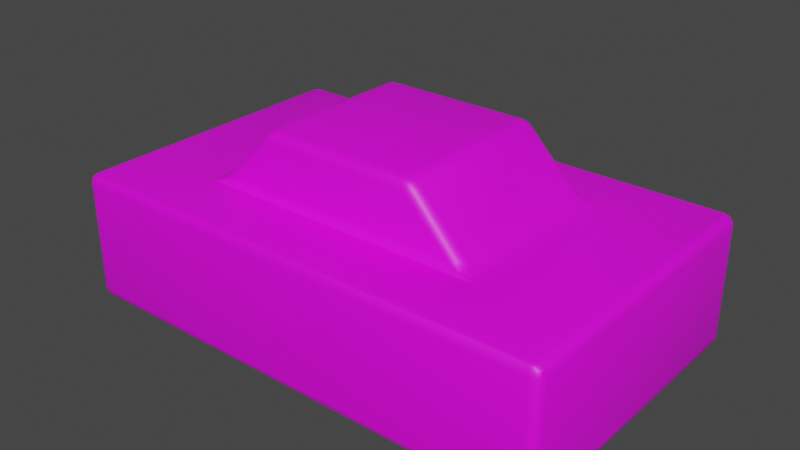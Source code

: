 # Source: Cube.blend  (saved by Blender 3.6.11; exported with 4.5.12 LTS)
import bpy
from mathutils import Matrix  # noqa: F401  (used for matrix-valued properties, if any)

bpy.ops.wm.read_factory_settings(use_empty=True)
scene = bpy.context.scene
scene.name = 'Scene'

# ---- collections
col_collection = bpy.data.collections.new('Collection'); scene.collection.children.link(col_collection)

# ---- images (referenced by path relative to the original .blend; pixels are not part of the script)
import os
ASSET_DIR = os.environ.get("B2B_ASSET_DIR", "")  # directory of the original .blend (textures are referenced by path, not embedded)
HERE = os.path.dirname(os.path.abspath(__file__))  # packed textures are extracted next to this script under _unpacked/

def load_image(name, relpath, width, height, colorspace="sRGB"):
    """Load a texture the original file referenced (path relative to the .blend, or extracted next to this script)."""
    p = next((c for c in (os.path.join(HERE, relpath), os.path.join(ASSET_DIR, relpath)) if relpath and os.path.exists(c)), "")
    if p:
        img = bpy.data.images.load(p, check_existing=True)
        img.name = name
    else:  # same state as the original file: an image datablock whose file is absent (Cycles renders it pink)
        img = bpy.data.images.new(name, width, height)
        img.source = "FILE"
        img.filepath = "//" + (relpath or name)
    img.colorspace_settings.name = colorspace
    return img
img_avatar_jpg = load_image('Avatar.jpg', 'Avatar.jpg', 1024, 1024, 'sRGB')

# ---- materials (node trees are filled in below, after node groups)
mat_material = bpy.data.materials.new('Material')
mat_material.alpha_threshold = 0.0
mat_material.use_transparent_shadow = False
mat_material.roughness = 0.5
mat_material.line_color = (0.0, 0.0, 0.0, 1.0)

# ---- node groups
ng_auto_smooth = bpy.data.node_groups.new('Auto Smooth', 'GeometryNodeTree')
_s = ng_auto_smooth.interface.new_socket(name='Geometry', in_out='OUTPUT', socket_type='NodeSocketGeometry')
_s = ng_auto_smooth.interface.new_socket(name='Geometry', in_out='INPUT', socket_type='NodeSocketGeometry')
_s = ng_auto_smooth.interface.new_socket(name='Angle', in_out='INPUT', socket_type='NodeSocketFloat')
_s.subtype = 'ANGLE'
_s.min_value = 0.0
_s.max_value = 3.142
ng_auto_smooth.is_modifier = True
_N = ng_auto_smooth.nodes; _L = ng_auto_smooth.links
n0 = _N.new('NodeGroupOutput'); n0.name = 'Group Output'; n0.location = (480, -100)
n1 = _N.new('NodeGroupInput'); n1.name = 'Group Input'; n1.location = (-420, -300)
n2 = _N.new('NodeGroupInput'); n2.name = 'Group Input.001'; n2.location = (-60, -100)
n3 = _N.new('GeometryNodeSetShadeSmooth'); n3.name = 'Set Shade Smooth'; n3.location = (120, -100)
n3.domain = 'EDGE'
n4 = _N.new('GeometryNodeSetShadeSmooth'); n4.name = 'Set Shade Smooth.001'; n4.location = (300, -100)
n5 = _N.new('GeometryNodeInputMeshEdgeAngle'); n5.name = 'Edge Angle'; n5.location = (-420, -220)
n6 = _N.new('GeometryNodeInputEdgeSmooth'); n6.name = 'Is Edge Smooth'; n6.location = (-60, -160)
n7 = _N.new('GeometryNodeInputShadeSmooth'); n7.name = 'Is Face Smooth'; n7.location = (-240, -340)
n8 = _N.new('FunctionNodeBooleanMath'); n8.name = 'Boolean Math'; n8.location = (-60, -220)
n9 = _N.new('FunctionNodeCompare'); n9.name = 'Compare'; n9.location = (-240, -180)
n9.operation = 'LESS_EQUAL'
_L.new(n5.outputs[0], n9.inputs[0])
_L.new(n4.outputs[0], n0.inputs[0])
_L.new(n1.outputs[1], n9.inputs[1])
_L.new(n9.outputs[0], n8.inputs[0])
_L.new(n7.outputs[0], n8.inputs[1])
_L.new(n2.outputs[0], n3.inputs[0])
_L.new(n6.outputs[0], n3.inputs[1])
_L.new(n3.outputs[0], n4.inputs[0])
_L.new(n8.outputs[0], n3.inputs[2])
n0.is_active_output = True

# ---- material node trees
mat_material.use_nodes = True; mat_material.node_tree.nodes.clear()
_N = mat_material.node_tree.nodes; _L = mat_material.node_tree.links
n0 = _N.new('ShaderNodeOutputMaterial'); n0.name = 'Material Output'; n0.location = (300, 300)
n1 = _N.new('ShaderNodeBsdfPrincipled'); n1.name = 'Principled BSDF'; n1.location = (10, 300)
n1.distribution = 'GGX'
n1.subsurface_method = 'RANDOM_WALK_SKIN'
n1.inputs[3].default_value = 1.45
n1.inputs[27].default_value = (0.0, 0.0, 0.0, 1.0)
n1.inputs[28].default_value = 1.0
n2 = _N.new('ShaderNodeTexImage'); n2.name = 'Image Texture'; n2.location = (-367, 275)
n2.image = img_avatar_jpg
_L.new(n1.outputs[0], n0.inputs[0])
_L.new(n2.outputs[0], n1.inputs[0])
n0.is_active_output = True

# ---- world
world_world = bpy.data.worlds.new('World'); scene.world = world_world
world_world.use_nodes = True; world_world.node_tree.nodes.clear()
_N = world_world.node_tree.nodes; _L = world_world.node_tree.links
n0 = _N.new('ShaderNodeOutputWorld'); n0.name = 'World Output'; n0.location = (300, 300)
n1 = _N.new('ShaderNodeBackground'); n1.name = 'Background'; n1.location = (10, 300)
n1.inputs[0].default_value = (0.05088, 0.05088, 0.05088, 1.0)
_L.new(n1.outputs[0], n0.inputs[0])
n0.is_active_output = True
world_world.color = (0.05088, 0.05088, 0.05088)
world_world.use_sun_shadow = False
world_world.sun_shadow_jitter_overblur = 0.0

# ---- meshes
me_cube = bpy.data.meshes.new('Cube')
me_cube.from_pydata([(0.5385, 0.306, 0.2902), (0.6131, 0.3747, 0.2614), (0.4722, 0.346, 0.3014), (0.5588, 0.3266, 0.2762), (0.5223, 0.3256, 0.2985), (0.5469, 0.3368, 0.2804), (0.5767, 0.3608, 0.2671), (0.5861, 0.3517, 0.2656), (0.5644, 0.3484, 0.2705), (0.4982, 0.3401, 0.3026), (0.5252, 0.3503, 0.2817), (0.5361, 0.3445, 0.282), (0.96, 0.5711, -0.2614), (0.96, 0.6111, -0.2214), (1.0, 0.5711, -0.2214), (0.96, 0.591, -0.256), (0.98, 0.5711, -0.256), (0.9791, 0.5902, -0.2509), (0.98, 0.6057, -0.2214), (0.96, 0.6057, -0.2414), (0.9791, 0.6005, -0.2405), (0.9947, 0.5711, -0.2414), (0.9947, 0.591, -0.2214), (0.9895, 0.5902, -0.2405), (0.4722, -0.346, 0.3014), (0.6131, -0.3747, 0.2614), (0.5385, -0.306, 0.2902), (0.5252, -0.3503, 0.2817), (0.4982, -0.3401, 0.3026), (0.5361, -0.3445, 0.282), (0.5861, -0.3517, 0.2656), (0.5767, -0.3608, 0.2671), (0.5644, -0.3484, 0.2705), (0.5223, -0.3256, 0.2985), (0.5588, -0.3266, 0.2762), (0.5469, -0.3368, 0.2804), (1.0, -0.5711, -0.2214), (0.96, -0.6111, -0.2214), (0.96, -0.5711, -0.2614), (0.9947, -0.591, -0.2214), (0.9947, -0.5711, -0.2414), (0.9895, -0.5902, -0.2405), (0.96, -0.6057, -0.2414), (0.98, -0.6057, -0.2214), (0.9791, -0.6005, -0.2405), (0.98, -0.5711, -0.256), (0.96, -0.591, -0.256), (0.9791, -0.5902, -0.2509), (-0.5385, 0.306, 0.2902), (-0.4722, 0.346, 0.3014), (-0.6131, 0.3747, 0.2614), (-0.5223, 0.3256, 0.2985), (-0.5588, 0.3266, 0.2762), (-0.5469, 0.3368, 0.2804), (-0.5252, 0.3503, 0.2817), (-0.4982, 0.3401, 0.3026), (-0.5361, 0.3445, 0.282), (-0.5861, 0.3517, 0.2656), (-0.5767, 0.3608, 0.2671), (-0.5644, 0.3484, 0.2705), (-1.0, 0.5711, -0.2214), (-0.96, 0.6111, -0.2214), (-0.96, 0.5711, -0.2614), (-0.9947, 0.591, -0.2214), (-0.9947, 0.5711, -0.2414), (-0.9895, 0.5902, -0.2405), (-0.96, 0.6057, -0.2414), (-0.98, 0.6057, -0.2214), (-0.9791, 0.6005, -0.2405), (-0.98, 0.5711, -0.256), (-0.96, 0.591, -0.256), (-0.9791, 0.5902, -0.2509), (-0.4722, -0.346, 0.3014), (-0.5385, -0.306, 0.2902), (-0.6131, -0.3747, 0.2614), (-0.4982, -0.3401, 0.3026), (-0.5252, -0.3503, 0.2817), (-0.5361, -0.3445, 0.282), (-0.5588, -0.3266, 0.2762), (-0.5223, -0.3256, 0.2985), (-0.5469, -0.3368, 0.2804), (-0.5767, -0.3608, 0.2671), (-0.5861, -0.3517, 0.2656), (-0.5644, -0.3484, 0.2705), (-0.96, -0.5711, -0.2614), (-0.96, -0.6111, -0.2214), (-1.0, -0.5711, -0.2214), (-0.96, -0.591, -0.256), (-0.98, -0.5711, -0.256), (-0.9791, -0.5902, -0.2509), (-0.98, -0.6057, -0.2214), (-0.96, -0.6057, -0.2414), (-0.9791, -0.6005, -0.2405), (-0.9947, -0.5711, -0.2414), (-0.9947, -0.591, -0.2214), (-0.9895, -0.5902, -0.2405), (1.0, -0.5711, 0.2214), (0.9531, -0.5824, 0.2614), (0.96, -0.6111, 0.2214), (0.9931, -0.5744, 0.2409), (0.9941, -0.5907, 0.2214), (0.9887, -0.592, 0.2403), (0.9549, -0.5963, 0.2556), (0.9762, -0.5785, 0.2554), (0.9766, -0.5937, 0.2511), (0.9796, -0.6051, 0.2214), (0.9574, -0.6067, 0.2412), (0.9776, -0.6021, 0.2406), (-1.0, -0.5711, 0.2214), (-0.96, -0.6111, 0.2214), (-0.9531, -0.5824, 0.2614), (-0.9941, -0.5907, 0.2214), (-0.9931, -0.5744, 0.2409), (-0.9887, -0.592, 0.2403), (-0.9574, -0.6067, 0.2412), (-0.9796, -0.6051, 0.2214), (-0.9776, -0.6021, 0.2406), (-0.9762, -0.5785, 0.2554), (-0.9549, -0.5963, 0.2556), (-0.9766, -0.5937, 0.2511), (0.96, 0.6111, 0.2214), (0.9531, 0.5824, 0.2614), (1.0, 0.5711, 0.2214), (0.9574, 0.6067, 0.2412), (0.9796, 0.6051, 0.2214), (0.9776, 0.6021, 0.2406), (0.9762, 0.5785, 0.2554), (0.9549, 0.5963, 0.2556), (0.9766, 0.5937, 0.2511), (0.9941, 0.5907, 0.2214), (0.9931, 0.5744, 0.2409), (0.9887, 0.592, 0.2403), (-0.96, 0.6111, 0.2214), (-1.0, 0.5711, 0.2214), (-0.9531, 0.5824, 0.2614), (-0.9796, 0.6051, 0.2214), (-0.9574, 0.6067, 0.2412), (-0.9776, 0.6021, 0.2406), (-0.9931, 0.5744, 0.2409), (-0.9941, 0.5907, 0.2214), (-0.9887, 0.592, 0.2403), (-0.9549, 0.5963, 0.2556), (-0.9762, 0.5785, 0.2554), (-0.9766, 0.5937, 0.2511), (0.2968, -0.346, 0.4837), (0.3416, -0.306, 0.4949), (0.2738, -0.306, 0.5237), (0.3183, -0.3406, 0.4873), (0.2845, -0.3406, 0.5017), (0.3056, -0.3354, 0.5043), (0.3232, -0.306, 0.5113), (0.3347, -0.326, 0.4914), (0.3171, -0.3251, 0.5072), (0.276, -0.326, 0.5163), (0.2984, -0.306, 0.5219), (0.2996, -0.3251, 0.5147), (-0.2968, -0.346, 0.4837), (-0.2738, -0.306, 0.5237), (-0.3416, -0.306, 0.4949), (-0.2845, -0.3406, 0.5017), (-0.3183, -0.3406, 0.4873), (-0.3056, -0.3354, 0.5043), (-0.2984, -0.306, 0.5219), (-0.276, -0.326, 0.5163), (-0.2996, -0.3251, 0.5147), (-0.3347, -0.326, 0.4914), (-0.3232, -0.306, 0.5113), (-0.3171, -0.3251, 0.5072), (0.3416, 0.306, 0.4949), (0.2968, 0.346, 0.4837), (0.2738, 0.306, 0.5237), (0.3347, 0.326, 0.4914), (0.3232, 0.306, 0.5113), (0.3171, 0.3251, 0.5072), (0.2845, 0.3406, 0.5017), (0.3183, 0.3406, 0.4873), (0.3056, 0.3354, 0.5043), (0.2984, 0.306, 0.5219), (0.276, 0.326, 0.5163), (0.2996, 0.3251, 0.5147), (-0.3416, 0.306, 0.4949), (-0.2738, 0.306, 0.5237), (-0.2968, 0.346, 0.4837), (-0.3232, 0.306, 0.5113), (-0.3347, 0.326, 0.4914), (-0.3171, 0.3251, 0.5072), (-0.276, 0.326, 0.5163), (-0.2984, 0.306, 0.5219), (-0.2996, 0.3251, 0.5147), (-0.3183, 0.3406, 0.4873), (-0.2845, 0.3406, 0.5017), (-0.3056, 0.3354, 0.5043)], [], [(37, 98, 109, 85), (48, 73, 158, 180), (170, 181, 157, 146), (25, 74, 110, 97), (62, 12, 38, 84), (14, 122, 96, 36), (72, 24, 144, 156), (2, 49, 182, 169), (86, 108, 133, 60), (61, 132, 120, 13), (50, 1, 121, 134), (1, 25, 97, 121), (74, 50, 134, 110), (0, 3, 5, 4), (3, 7, 8, 5), (1, 6, 8, 7), (6, 10, 11, 8), (2, 9, 11, 10), (9, 4, 5, 11), (5, 8, 11), (12, 15, 17, 16), (15, 19, 20, 17), (13, 18, 20, 19), (18, 22, 23, 20), (14, 21, 23, 22), (21, 16, 17, 23), (17, 20, 23), (24, 27, 29, 28), (27, 31, 32, 29), (25, 30, 32, 31), (30, 34, 35, 32), (26, 33, 35, 34), (33, 28, 29, 35), (29, 32, 35), (36, 39, 41, 40), (39, 43, 44, 41), (37, 42, 44, 43), (42, 46, 47, 44), (38, 45, 47, 46), (45, 40, 41, 47), (41, 44, 47), (48, 51, 53, 52), (51, 55, 56, 53), (49, 54, 56, 55), (54, 58, 59, 56), (50, 57, 59, 58), (57, 52, 53, 59), (53, 56, 59), (60, 63, 65, 64), (63, 67, 68, 65), (61, 66, 68, 67), (66, 70, 71, 68), (62, 69, 71, 70), (69, 64, 65, 71), (65, 68, 71), (72, 75, 77, 76), (75, 79, 80, 77), (73, 78, 80, 79), (78, 82, 83, 80), (74, 81, 83, 82), (81, 76, 77, 83), (77, 80, 83), (84, 87, 89, 88), (87, 91, 92, 89), (85, 90, 92, 91), (90, 94, 95, 92), (86, 93, 95, 94), (93, 88, 89, 95), (89, 92, 95), (96, 99, 101, 100), (99, 103, 104, 101), (97, 102, 104, 103), (102, 106, 107, 104), (98, 105, 107, 106), (105, 100, 101, 107), (101, 104, 107), (108, 111, 113, 112), (111, 115, 116, 113), (109, 114, 116, 115), (114, 118, 119, 116), (110, 117, 119, 118), (117, 112, 113, 119), (113, 116, 119), (120, 123, 125, 124), (123, 127, 128, 125), (121, 126, 128, 127), (126, 130, 131, 128), (122, 129, 131, 130), (129, 124, 125, 131), (125, 128, 131), (132, 135, 137, 136), (135, 139, 140, 137), (133, 138, 140, 139), (138, 142, 143, 140), (134, 141, 143, 142), (141, 136, 137, 143), (137, 140, 143), (144, 147, 149, 148), (147, 151, 152, 149), (145, 150, 152, 151), (150, 154, 155, 152), (146, 153, 155, 154), (153, 148, 149, 155), (149, 152, 155), (156, 159, 161, 160), (159, 163, 164, 161), (157, 162, 164, 163), (162, 166, 167, 164), (158, 165, 167, 166), (165, 160, 161, 167), (161, 164, 167), (168, 171, 173, 172), (171, 175, 176, 173), (169, 174, 176, 175), (174, 178, 179, 176), (170, 177, 179, 178), (177, 172, 173, 179), (173, 176, 179), (180, 183, 185, 184), (183, 187, 188, 185), (181, 186, 188, 187), (186, 190, 191, 188), (182, 189, 191, 190), (189, 184, 185, 191), (185, 188, 191), (62, 84, 88, 69), (69, 88, 93, 64), (64, 93, 86, 60), (12, 62, 70, 15), (15, 70, 66, 19), (19, 66, 61, 13), (122, 14, 22, 129), (129, 22, 18, 124), (124, 18, 13, 120), (85, 109, 115, 90), (90, 115, 111, 94), (94, 111, 108, 86), (98, 37, 43, 105), (105, 43, 39, 100), (100, 39, 36, 96), (132, 61, 67, 135), (135, 67, 63, 139), (139, 63, 60, 133), (97, 110, 118, 102), (102, 118, 114, 106), (106, 114, 109, 98), (121, 97, 103, 126), (126, 103, 99, 130), (130, 99, 96, 122), (84, 38, 46, 87), (87, 46, 42, 91), (91, 42, 37, 85), (110, 134, 142, 117), (117, 142, 138, 112), (112, 138, 133, 108), (134, 121, 127, 141), (141, 127, 123, 136), (136, 123, 120, 132), (38, 12, 16, 45), (45, 16, 21, 40), (40, 21, 14, 36), (24, 72, 76, 27), (27, 76, 81, 31), (31, 81, 74, 25), (0, 26, 34, 3), (3, 34, 30, 7), (7, 30, 25, 1), (73, 48, 52, 78), (78, 52, 57, 82), (82, 57, 50, 74), (49, 2, 10, 54), (54, 10, 6, 58), (58, 6, 1, 50), (146, 157, 163, 153), (153, 163, 159, 148), (148, 159, 156, 144), (170, 146, 154, 177), (177, 154, 150, 172), (172, 150, 145, 168), (157, 181, 187, 162), (162, 187, 183, 166), (166, 183, 180, 158), (181, 170, 178, 186), (186, 178, 174, 190), (190, 174, 169, 182), (26, 145, 151, 33), (33, 151, 147, 28), (28, 147, 144, 24), (158, 73, 79, 165), (165, 79, 75, 160), (160, 75, 72, 156), (48, 180, 184, 51), (51, 184, 189, 55), (55, 189, 182, 49), (168, 0, 4, 171), (171, 4, 9, 175), (175, 9, 2, 169), (26, 0, 168, 145)])
me_cube.polygons.foreach_set('use_smooth', [True] * 198)
_uv = me_cube.uv_layers.new(name='UVMap')
_uv.uv.foreach_set('vector', [0.09318, 0.9106, 0.09318, 0.9106, 0.09318, 0.9106, 0.09318, 0.9106, 0.6455, 0.5106, 0.6455, 0.5106, 0.6455, 0.5106, 0.6455, 0.5106, 0.07109, 0.06603, 0.9348, 0.06603, 0.9348, 0.9414, 0.07109, 0.9414, 0.2416, 0.7548, 0.7524, 0.7548, 0.9721, 0.9691, 0.02855, 0.9691, 0.02, 0.03273, 0.98, 0.03273, 0.98, 0.9673, 0.02, 0.9673, 0.09318, 0.9106, 0.09318, 0.9106, 0.09318, 0.9106, 0.09318, 0.9106, 0.6455, 0.5106, 0.6455, 0.5106, 0.6455, 0.5106, 0.6455, 0.5106, 0.6455, 0.5106, 0.6455, 0.5106, 0.6455, 0.5106, 0.6455, 0.5106, 0.09318, 0.9106, 0.09318, 0.9106, 0.09318, 0.9106, 0.09318, 0.9106, 0.09318, 0.9106, 0.09318, 0.9106, 0.09318, 0.9106, 0.09318, 0.9106, 0.7524, 0.2399, 0.2416, 0.2399, 0.02855, 0.02554, 0.9721, 0.02554, 0.2416, 0.2399, 0.2416, 0.7548, 0.02855, 0.9691, 0.02855, 0.02554, 0.7524, 0.7548, 0.7524, 0.2399, 0.9721, 0.02554, 0.9721, 0.9691, 0.6455, 0.5106, 0.6455, 0.5106, 0.6455, 0.5106, 0.6455, 0.5106, 0.2737, 0.2895, 0.2599, 0.2636, 0.2711, 0.267, 0.2723, 0.2789, 0.2416, 0.2399, 0.2624, 0.2542, 0.2711, 0.267, 0.2599, 0.2636, 0.2624, 0.2542, 0.2873, 0.2695, 0.283, 0.2695, 0.2711, 0.267, 0.6455, 0.5106, 0.6455, 0.5106, 0.6455, 0.5106, 0.6455, 0.5106, 0.6455, 0.5106, 0.6455, 0.5106, 0.6455, 0.5106, 0.6455, 0.5106, 0.2723, 0.2789, 0.2711, 0.267, 0.283, 0.2695, 0.98, 0.03273, 0.98, 0.01639, 0.9896, 0.01708, 0.99, 0.03273, 0.98, 0.01639, 0.98, 0.0, 0.9896, 0.0, 0.9896, 0.01708, 0.09318, 0.9106, 0.09318, 0.9106, 0.09318, 0.9106, 0.09318, 0.9106, 0.09318, 0.9106, 0.09318, 0.9106, 0.09318, 0.9106, 0.09318, 0.9106, 0.09318, 0.9106, 0.09318, 0.9106, 0.09318, 0.9106, 0.09318, 0.9106, 1.0, 0.03273, 0.99, 0.03273, 0.9896, 0.01708, 1.0, 0.01708, 0.9896, 0.01708, 0.9896, 0.0, 1.0, 0.01708, 0.6455, 0.5106, 0.6455, 0.5106, 0.6455, 0.5106, 0.6455, 0.5106, 0.2966, 0.7242, 0.2644, 0.7384, 0.2721, 0.727, 0.2898, 0.7234, 0.2416, 0.7548, 0.2585, 0.7329, 0.2721, 0.727, 0.2644, 0.7384, 0.2585, 0.7329, 0.271, 0.7124, 0.2831, 0.7182, 0.2721, 0.727, 0.6455, 0.5106, 0.6455, 0.5106, 0.6455, 0.5106, 0.6455, 0.5106, 0.6455, 0.5106, 0.6455, 0.5106, 0.6455, 0.5106, 0.6455, 0.5106, 0.2832, 0.7237, 0.2711, 0.7277, 0.2803, 0.7157, 0.09318, 0.9106, 0.09318, 0.9106, 0.09318, 0.9106, 0.09318, 0.9106, 0.09318, 0.9106, 0.09318, 0.9106, 0.09318, 0.9106, 0.09318, 0.9106, 0.09318, 0.9106, 0.09318, 0.9106, 0.09318, 0.9106, 0.09318, 0.9106, 0.98, 1.0, 0.98, 0.9836, 0.9896, 0.9829, 0.9896, 1.0, 0.98, 0.9673, 0.99, 0.9673, 0.9896, 0.9829, 0.98, 0.9836, 0.99, 0.9673, 1.0, 0.9673, 1.0, 0.9829, 0.9896, 0.9829, 1.0, 0.9829, 0.9896, 1.0, 0.9896, 0.9829, 0.6455, 0.5106, 0.6455, 0.5106, 0.6455, 0.5106, 0.6455, 0.5106, 0.6455, 0.5106, 0.6455, 0.5106, 0.6455, 0.5106, 0.6455, 0.5106, 0.6455, 0.5106, 0.6455, 0.5106, 0.6455, 0.5106, 0.6455, 0.5106, 0.6956, 0.2705, 0.7289, 0.2563, 0.721, 0.2677, 0.7027, 0.2702, 0.7524, 0.2399, 0.735, 0.2618, 0.721, 0.2677, 0.7289, 0.2563, 0.735, 0.2618, 0.7221, 0.2822, 0.7221, 0.2755, 0.721, 0.2677, 0.7221, 0.2755, 0.7027, 0.2702, 0.721, 0.2677, 0.09318, 0.9106, 0.09318, 0.9106, 0.09318, 0.9106, 0.09318, 0.9106, 0.09318, 0.9106, 0.09318, 0.9106, 0.09318, 0.9106, 0.09318, 0.9106, 0.09318, 0.9106, 0.09318, 0.9106, 0.09318, 0.9106, 0.09318, 0.9106, 0.02, 0.0, 0.02, 0.01639, 0.01044, 0.01708, 0.01044, 0.0, 0.02, 0.03273, 0.01001, 0.03273, 0.01044, 0.01708, 0.02, 0.01639, 0.01001, 0.03273, 0.0, 0.03273, 0.0, 0.01708, 0.01044, 0.01708, 0.0, 0.01708, 0.01044, 0.0, 0.01044, 0.01708, 0.6455, 0.5106, 0.6455, 0.5106, 0.6455, 0.5106, 0.6455, 0.5106, 0.6455, 0.5106, 0.6455, 0.5106, 0.6455, 0.5106, 0.6455, 0.5106, 0.6455, 0.5106, 0.6455, 0.5106, 0.6455, 0.5106, 0.6455, 0.5106, 0.7188, 0.7052, 0.7334, 0.7311, 0.722, 0.7277, 0.7125, 0.7157, 0.7524, 0.7548, 0.7311, 0.7405, 0.722, 0.7277, 0.7334, 0.7311, 0.7311, 0.7405, 0.7058, 0.7252, 0.7098, 0.7237, 0.722, 0.7277, 0.7027, 0.7234, 0.7096, 0.7182, 0.721, 0.727, 0.02, 0.9673, 0.02, 0.9836, 0.01044, 0.9829, 0.01001, 0.9673, 0.02, 0.9836, 0.02, 1.0, 0.01044, 1.0, 0.01044, 0.9829, 0.09318, 0.9106, 0.09318, 0.9106, 0.09318, 0.9106, 0.09318, 0.9106, 0.09318, 0.9106, 0.09318, 0.9106, 0.09318, 0.9106, 0.09318, 0.9106, 0.09318, 0.9106, 0.09318, 0.9106, 0.09318, 0.9106, 0.09318, 0.9106, 0.0, 0.9673, 0.01001, 0.9673, 0.01044, 0.9829, 0.0, 0.9829, 0.01044, 0.9829, 0.01044, 1.0, 0.0, 0.9829, 0.09318, 0.9106, 0.09318, 0.9106, 0.09318, 0.9106, 0.09318, 0.9106, 0.09318, 0.9106, 0.09318, 0.9106, 0.09318, 0.9106, 0.09318, 0.9106, 0.02855, 0.9691, 0.02178, 0.9987, 0.01089, 0.9987, 0.006623, 0.9651, 0.09318, 0.9106, 0.09318, 0.9106, 0.09318, 0.9106, 0.09318, 0.9106, 0.09318, 0.9106, 0.09318, 0.9106, 0.09318, 0.9106, 0.09318, 0.9106, 0.09318, 0.9106, 0.09318, 0.9106, 0.09318, 0.9106, 0.09318, 0.9106, 0.09318, 0.9106, 0.09318, 0.9106, 0.09318, 0.9106, 0.09318, 0.9106, 0.09318, 0.9106, 0.09318, 0.9106, 0.09318, 0.9106, 0.09318, 0.9106, 0.09318, 0.9106, 0.09318, 0.9106, 0.09318, 0.9106, 0.09318, 0.9106, 0.09318, 0.9106, 0.09318, 0.9106, 0.09318, 0.9106, 0.09318, 0.9106, 0.09318, 0.9106, 0.09318, 0.9106, 0.09318, 0.9106, 0.9721, 0.9691, 1.002, 0.972, 1.002, 0.9845, 0.9733, 0.9919, 0.09318, 0.9106, 0.09318, 0.9106, 0.09318, 0.9106, 0.09318, 0.9106, 0.09318, 0.9106, 0.09318, 0.9106, 0.09318, 0.9106, 0.09318, 0.9106, 0.09318, 0.9106, 0.09318, 0.9106, 0.09318, 0.9106, 0.09318, 0.9106, 0.09318, 0.9106, 0.09318, 0.9106, 0.09318, 0.9106, 0.02855, 0.02554, -0.0008531, 0.02273, 0.01381, -0.0004965, 0.02742, 0.002801, 0.09318, 0.9106, 0.09318, 0.9106, 0.09318, 0.9106, 0.09318, 0.9106, 0.09318, 0.9106, 0.09318, 0.9106, 0.09318, 0.9106, 0.09318, 0.9106, 0.09318, 0.9106, 0.09318, 0.9106, 0.09318, 0.9106, 0.09318, 0.9106, 0.09318, 0.9106, 0.09318, 0.9106, 0.09318, 0.9106, 0.09318, 0.9106, 0.09318, 0.9106, 0.09318, 0.9106, 0.09318, 0.9106, 0.09318, 0.9106, 0.09318, 0.9106, 0.09318, 0.9106, 0.09318, 0.9106, 0.09318, 0.9106, 0.09318, 0.9106, 0.09318, 0.9106, 0.09318, 0.9106, 0.09318, 0.9106, 0.09318, 0.9106, 0.09318, 0.9106, 0.09318, 0.9106, 0.9721, 0.02554, 0.9798, -0.004037, 0.9979, 0.01389, 0.9939, 0.02962, 0.09318, 0.9106, 0.09318, 0.9106, 0.09318, 0.9106, 0.09318, 0.9106, 0.09318, 0.9106, 0.09318, 0.9106, 0.09318, 0.9106, 0.6455, 0.5106, 0.6455, 0.5106, 0.6455, 0.5106, 0.6455, 0.5106, 0.6455, 0.5106, 0.6455, 0.5106, 0.6455, 0.5106, 0.6455, 0.5106, 0.6455, 0.5106, 0.6455, 0.5106, 0.6455, 0.5106, 0.6455, 0.5106, 0.008016, 0.9414, 0.03238, 0.9414, 0.0304, 0.9688, 0.008016, 0.9688, 0.07109, 0.9414, 0.06763, 0.97, 0.0304, 0.9688, 0.03238, 0.9414, 0.06763, 0.97, 0.05433, 0.9986, 0.02104, 0.9986, 0.0304, 0.9688, 0.02104, 0.9986, 0.008016, 0.9688, 0.0304, 0.9688, 0.6455, 0.5106, 0.6455, 0.5106, 0.6455, 0.5106, 0.6455, 0.5106, 0.9515, 0.9986, 0.9382, 0.97, 0.9755, 0.9688, 0.9848, 0.9986, 0.9348, 0.9414, 0.9735, 0.9414, 0.9755, 0.9688, 0.9382, 0.97, 0.9735, 0.9414, 0.9978, 0.9414, 0.9978, 0.9688, 0.9755, 0.9688, 0.6455, 0.5106, 0.6455, 0.5106, 0.6455, 0.5106, 0.6455, 0.5106, 0.6455, 0.5106, 0.6455, 0.5106, 0.6455, 0.5106, 0.6455, 0.5106, 0.9848, 0.9986, 0.9755, 0.9688, 0.9978, 0.9688, 0.6455, 0.5106, 0.6455, 0.5106, 0.6455, 0.5106, 0.6455, 0.5106, 0.6455, 0.5106, 0.6455, 0.5106, 0.6455, 0.5106, 0.6455, 0.5106, 0.6455, 0.5106, 0.6455, 0.5106, 0.6455, 0.5106, 0.6455, 0.5106, 0.05433, 0.00881, 0.06763, 0.03746, 0.0304, 0.03867, 0.02104, 0.00881, 0.07109, 0.06603, 0.03238, 0.06603, 0.0304, 0.03867, 0.06763, 0.03746, 0.03238, 0.06603, 0.008016, 0.06603, 0.008016, 0.03867, 0.0304, 0.03867, 0.008016, 0.03867, 0.02104, 0.00881, 0.0304, 0.03867, 0.6455, 0.5106, 0.6455, 0.5106, 0.6455, 0.5106, 0.6455, 0.5106, 0.9978, 0.06603, 0.9735, 0.06603, 0.9755, 0.03867, 0.9978, 0.03867, 0.9348, 0.06603, 0.9382, 0.03746, 0.9755, 0.03867, 0.9735, 0.06603, 0.9382, 0.03746, 0.9515, 0.00881, 0.9848, 0.00881, 0.9755, 0.03867, 0.6455, 0.5106, 0.6455, 0.5106, 0.6455, 0.5106, 0.6455, 0.5106, 0.6455, 0.5106, 0.6455, 0.5106, 0.6455, 0.5106, 0.6455, 0.5106, 0.9978, 0.03867, 0.9755, 0.03867, 0.9848, 0.00881, 0.02, 0.03273, 0.02, 0.9673, 0.01001, 0.9673, 0.01001, 0.03273, 0.01001, 0.03273, 0.01001, 0.9673, 0.0, 0.9673, 0.0, 0.03273, 0.09318, 0.9106, 0.09318, 0.9106, 0.09318, 0.9106, 0.09318, 0.9106, 0.98, 0.03273, 0.02, 0.03273, 0.02, 0.01639, 0.98, 0.01639, 0.98, 0.01639, 0.02, 0.01639, 0.02, 0.0, 0.98, 0.0, 0.09318, 0.9106, 0.09318, 0.9106, 0.09318, 0.9106, 0.09318, 0.9106, 0.09318, 0.9106, 0.09318, 0.9106, 0.09318, 0.9106, 0.09318, 0.9106, 0.09318, 0.9106, 0.09318, 0.9106, 0.09318, 0.9106, 0.09318, 0.9106, 0.09318, 0.9106, 0.09318, 0.9106, 0.09318, 0.9106, 0.09318, 0.9106, 0.09318, 0.9106, 0.09318, 0.9106, 0.09318, 0.9106, 0.09318, 0.9106, 0.09318, 0.9106, 0.09318, 0.9106, 0.09318, 0.9106, 0.09318, 0.9106, 0.09318, 0.9106, 0.09318, 0.9106, 0.09318, 0.9106, 0.09318, 0.9106, 0.09318, 0.9106, 0.09318, 0.9106, 0.09318, 0.9106, 0.09318, 0.9106, 0.09318, 0.9106, 0.09318, 0.9106, 0.09318, 0.9106, 0.09318, 0.9106, 0.09318, 0.9106, 0.09318, 0.9106, 0.09318, 0.9106, 0.09318, 0.9106, 0.09318, 0.9106, 0.09318, 0.9106, 0.09318, 0.9106, 0.09318, 0.9106, 0.09318, 0.9106, 0.09318, 0.9106, 0.09318, 0.9106, 0.09318, 0.9106, 0.09318, 0.9106, 0.09318, 0.9106, 0.09318, 0.9106, 0.09318, 0.9106, 0.02855, 0.9691, 0.9721, 0.9691, 0.9798, 0.9987, 0.02178, 0.9987, 0.09318, 0.9106, 0.09318, 0.9106, 0.09318, 0.9106, 0.09318, 0.9106, 0.09318, 0.9106, 0.09318, 0.9106, 0.09318, 0.9106, 0.09318, 0.9106, 0.02855, 0.02554, 0.02855, 0.9691, -0.0008531, 0.972, -0.0008531, 0.02273, 0.09318, 0.9106, 0.09318, 0.9106, 0.09318, 0.9106, 0.09318, 0.9106, 0.09318, 0.9106, 0.09318, 0.9106, 0.09318, 0.9106, 0.09318, 0.9106, 0.02, 0.9673, 0.98, 0.9673, 0.98, 0.9836, 0.02, 0.9836, 0.02, 0.9836, 0.98, 0.9836, 0.98, 1.0, 0.02, 1.0, 0.09318, 0.9106, 0.09318, 0.9106, 0.09318, 0.9106, 0.09318, 0.9106, 0.9721, 0.9691, 0.9721, 0.02554, 1.002, 0.02273, 1.002, 0.972, 0.09318, 0.9106, 0.09318, 0.9106, 0.09318, 0.9106, 0.09318, 0.9106, 0.09318, 0.9106, 0.09318, 0.9106, 0.09318, 0.9106, 0.09318, 0.9106, 0.9721, 0.02554, 0.02855, 0.02554, 0.02178, -0.004037, 0.9798, -0.004037, 0.09318, 0.9106, 0.09318, 0.9106, 0.09318, 0.9106, 0.09318, 0.9106, 0.09318, 0.9106, 0.09318, 0.9106, 0.09318, 0.9106, 0.09318, 0.9106, 0.98, 0.9673, 0.98, 0.03273, 0.99, 0.03273, 0.99, 0.9673, 0.99, 0.9673, 0.99, 0.03273, 1.0, 0.03273, 1.0, 0.9673, 0.09318, 0.9106, 0.09318, 0.9106, 0.09318, 0.9106, 0.09318, 0.9106, 0.6455, 0.5106, 0.6455, 0.5106, 0.6455, 0.5106, 0.6455, 0.5106, 0.2873, 0.7252, 0.7058, 0.7252, 0.7311, 0.7405, 0.2624, 0.7405, 0.2624, 0.7405, 0.7311, 0.7405, 0.7524, 0.7548, 0.2416, 0.7548, 0.6455, 0.5106, 0.6455, 0.5106, 0.6455, 0.5106, 0.6455, 0.5106, 0.271, 0.2822, 0.271, 0.7124, 0.2585, 0.7329, 0.2585, 0.2618, 0.2585, 0.2618, 0.2585, 0.7329, 0.2416, 0.7548, 0.2416, 0.2399, 0.6455, 0.5106, 0.6455, 0.5106, 0.6455, 0.5106, 0.6455, 0.5106, 0.7221, 0.7124, 0.7221, 0.2822, 0.735, 0.2618, 0.735, 0.7329, 0.735, 0.7329, 0.735, 0.2618, 0.7524, 0.2399, 0.7524, 0.7548, 0.6455, 0.5106, 0.6455, 0.5106, 0.6455, 0.5106, 0.6455, 0.5106, 0.7058, 0.2695, 0.2873, 0.2695, 0.2624, 0.2542, 0.7311, 0.2542, 0.7311, 0.2542, 0.2624, 0.2542, 0.2416, 0.2399, 0.7524, 0.2399, 0.07109, 0.9414, 0.9348, 0.9414, 0.9382, 0.97, 0.06763, 0.97, 0.06763, 0.97, 0.9382, 0.97, 0.9515, 0.9986, 0.05433, 0.9986, 0.6455, 0.5106, 0.6455, 0.5106, 0.6455, 0.5106, 0.6455, 0.5106, 0.07109, 0.06603, 0.07109, 0.9414, 0.03238, 0.9414, 0.03238, 0.06603, 0.03238, 0.06603, 0.03238, 0.9414, 0.008016, 0.9414, 0.008016, 0.06603, 0.6455, 0.5106, 0.6455, 0.5106, 0.6455, 0.5106, 0.6455, 0.5106, 0.9348, 0.9414, 0.9348, 0.06603, 0.9735, 0.06603, 0.9735, 0.9414, 0.9735, 0.9414, 0.9735, 0.06603, 0.9978, 0.06603, 0.9978, 0.9414, 0.6455, 0.5106, 0.6455, 0.5106, 0.6455, 0.5106, 0.6455, 0.5106, 0.9348, 0.06603, 0.07109, 0.06603, 0.06763, 0.03746, 0.9382, 0.03746, 0.9382, 0.03746, 0.06763, 0.03746, 0.05433, 0.00881, 0.9515, 0.00881, 0.6455, 0.5106, 0.6455, 0.5106, 0.6455, 0.5106, 0.6455, 0.5106, 0.6455, 0.5106, 0.6455, 0.5106, 0.6455, 0.5106, 0.6455, 0.5106, 0.6455, 0.5106, 0.6455, 0.5106, 0.6455, 0.5106, 0.6455, 0.5106, 0.6455, 0.5106, 0.6455, 0.5106, 0.6455, 0.5106, 0.6455, 0.5106, 0.6455, 0.5106, 0.6455, 0.5106, 0.6455, 0.5106, 0.6455, 0.5106, 0.6455, 0.5106, 0.6455, 0.5106, 0.6455, 0.5106, 0.6455, 0.5106, 0.6455, 0.5106, 0.6455, 0.5106, 0.6455, 0.5106, 0.6455, 0.5106, 0.6455, 0.5106, 0.6455, 0.5106, 0.6455, 0.5106, 0.6455, 0.5106, 0.6455, 0.5106, 0.6455, 0.5106, 0.6455, 0.5106, 0.6455, 0.5106, 0.6455, 0.5106, 0.6455, 0.5106, 0.6455, 0.5106, 0.6455, 0.5106, 0.6455, 0.5106, 0.6455, 0.5106, 0.6455, 0.5106, 0.6455, 0.5106, 0.6455, 0.5106, 0.6455, 0.5106, 0.6455, 0.5106, 0.6455, 0.5106, 0.6455, 0.5106, 0.6455, 0.5106, 0.6455, 0.5106, 0.6455, 0.5106, 0.6455, 0.5106, 0.6455, 0.5106, 0.6455, 0.5106, 0.6455, 0.5106])
me_cube.materials.append(mat_material)
me_cube.use_mirror_vertex_groups = False
me_cube.update()

# ---- objects
ob_cube = bpy.data.objects.new('Cube', me_cube)

# ---- transforms, parenting, visibility, modifiers, constraints
ob_cube.location = (0.0, 0.0, 0.0)
ob_cube.lock_rotations_4d = False
ob_cube.empty_display_type = 'ARROWS'
ob_cube.lineart.crease_threshold = 0.0
_m = ob_cube.modifiers.new('Auto Smooth', 'NODES')
_m.node_group = ng_auto_smooth
_gi = [s.identifier for s in ng_auto_smooth.interface.items_tree if s.item_type == 'SOCKET' and s.in_out == 'INPUT']
_m[_gi[1]] = 0.5236  # Angle

# ---- collection membership
col_collection.objects.link(ob_cube)

# ---- scene / render settings (as saved in the file)
scene.frame_start = 1; scene.frame_end = 250; scene.frame_set(1)
scene.render.engine = 'BLENDER_EEVEE_NEXT'
scene.cycles.sampling_pattern = 'TABULATED_SOBOL'
scene.view_settings.view_transform = 'Filmic'
bpy.context.view_layer.update()

# ---- added for rendering (the .blend has no active camera and no usable light): camera, sun
cam_auto = bpy.data.cameras.new('AutoCamera')
cam_auto.lens = 50.0
cam_auto.sensor_width = 36.0
cam_auto.clip_end = 1000.0
ob_auto_camera = bpy.data.objects.new('AutoCamera', cam_auto)
scene.collection.objects.link(ob_auto_camera)
ob_auto_camera.location = (2.28702, -2.74443, 1.96079)
ob_auto_camera.rotation_euler = (1.09748, -7.21219e-08, 0.694738)
scene.camera = ob_auto_camera
light_auto_sun = bpy.data.lights.new('AutoSun', 'SUN')
light_auto_sun.energy = 3.0
light_auto_sun.angle = 0.0523599
ob_auto_sun = bpy.data.objects.new('AutoSun', light_auto_sun)
scene.collection.objects.link(ob_auto_sun)
ob_auto_sun.rotation_euler = (0.872665, 0.174533, 0.523599)
bpy.context.view_layer.update()
